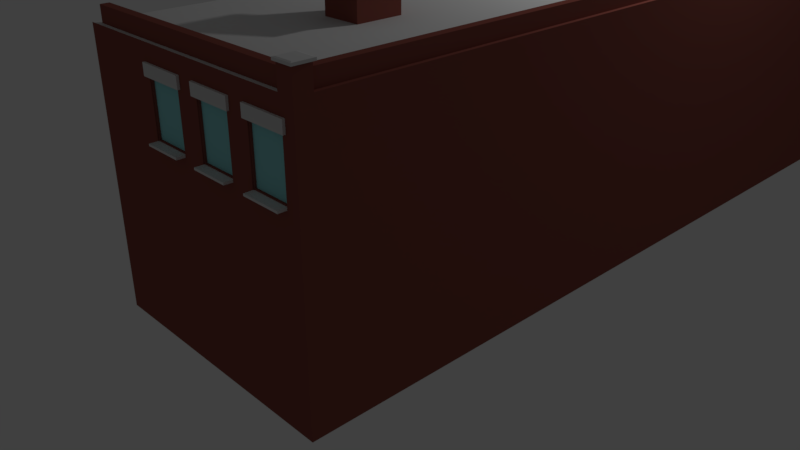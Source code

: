 # Source: tower_block_COMBINED.blend  (saved by Blender 2.79.0; exported with 4.5.12 LTS)
import bpy
from mathutils import Matrix  # noqa: F401  (used for matrix-valued properties, if any)

bpy.ops.wm.read_factory_settings(use_empty=True)
scene = bpy.context.scene
scene.name = 'Scene'

# ---- collections
col_collection_1 = bpy.data.collections.new('Collection 1'); scene.collection.children.link(col_collection_1)
col_collection_10 = bpy.data.collections.new('Collection 10'); scene.collection.children.link(col_collection_10)

# ---- materials (node trees are filled in below, after node groups)
mat_tower_brick = bpy.data.materials.new('tower_brick')
mat_tower_brick.alpha_threshold = 0.0
mat_tower_brick.use_transparent_shadow = False
mat_tower_brick.diffuse_color = (0.2738, 0.08193, 0.06428, 1.0)
mat_tower_brick.roughness = 0.5
mat_tower_brick.line_color = (0.0, 0.0, 0.0, 1.0)
mat_tower_roof = bpy.data.materials.new('tower_roof')
mat_tower_roof.alpha_threshold = 0.0
mat_tower_roof.use_transparent_shadow = False
mat_tower_roof.diffuse_color = (0.7357, 0.7357, 0.7357, 1.0)
mat_tower_roof.roughness = 0.5
mat_tower_glass = bpy.data.materials.new('tower_glass')
mat_tower_glass.alpha_threshold = 0.0
mat_tower_glass.use_transparent_shadow = False
mat_tower_glass.diffuse_color = (0.3232, 0.7771, 0.8, 1.0)
mat_tower_glass.roughness = 0.5
mat_tower_vent = bpy.data.materials.new('tower_vent')
mat_tower_vent.alpha_threshold = 0.0
mat_tower_vent.use_transparent_shadow = False
mat_tower_vent.diffuse_color = (0.1734, 0.1734, 0.1734, 1.0)
mat_tower_vent.roughness = 0.5

# ---- material node trees

# ---- world
world_world = bpy.data.worlds.new('World'); scene.world = world_world
world_world.color = (0.05088, 0.05088, 0.05088)
world_world.use_sun_shadow = False
world_world.sun_shadow_jitter_overblur = 0.0
world_world.cycles.sampling_method = 'MANUAL'

# ---- cameras
cam_camera = bpy.data.cameras.new('Camera')
cam_camera.clip_end = 100.0
cam_camera.lens = 35.0
cam_camera.sensor_width = 32.0
cam_camera.sensor_height = 18.0
cam_camera.ortho_scale = 7.314
cam_camera.dof.focus_distance = 0.0
cam_camera.dof.aperture_fstop = 128.0

# ---- lights
light_lamp = bpy.data.lights.new('Lamp', 'POINT')
light_lamp.transmission_factor = 0.0
light_lamp.cutoff_distance = 30.0
light_lamp.energy = 100.0
light_lamp.shadow_buffer_clip_start = 1.001
light_lamp.shadow_soft_size = 0.1
light_lamp.shadow_maximum_resolution = 0.006
light_lamp.use_absolute_resolution = True

# ---- meshes
me_cube_014 = bpy.data.meshes.new('Cube.014')
me_cube_014.from_pydata([(0.1646, 0.1124, 0.1124), (0.1646, 0.1124, -0.1124), (0.1646, -0.1124, 0.1124), (0.1646, -0.1124, -0.1124), (-0.06026, 0.1124, 0.1124), (-0.06026, 0.1124, -0.1124), (-0.06026, -0.1124, 0.1124), (-0.06026, -0.1124, -0.1124), (-0.07541, -0.1124, 0.1124), (-0.3003, 0.1124, 0.1124), (-0.3003, 0.1124, -0.1124), (-0.3003, -0.1124, 0.1124), (-0.3003, -0.1124, -0.1124), (-0.3154, 0.1124, 0.1124), (-0.3154, 0.1124, -0.1124), (-0.3154, -0.1124, 0.1124), (-0.3154, -0.1124, -0.1124), (-0.5403, -0.1124, 0.1124), (0.351, 0.1124, 0.05327), (0.4046, 0.1124, -0.1124), (0.351, -0.1124, 0.05327), (0.4046, -0.1124, -0.1124), (0.1797, 0.1124, 0.1124), (0.1797, 0.1124, -0.1124), (0.1797, -0.1124, 0.1124), (0.1797, -0.1124, -0.1124), (-0.07541, -0.1124, -0.1124), (-0.07541, 0.1124, 0.1124), (-0.07541, 0.1124, -0.1124), (0.4046, 0.1124, -0.1419), (0.4046, -0.1124, -0.1419), (0.1797, -0.1124, -0.1419), (0.1797, 0.1124, -0.1419), (0.16, -0.1322, -0.173), (0.16, 0.1322, -0.173), (0.4244, 0.1322, -0.173), (0.4244, -0.1322, -0.173), (0.16, -0.1322, -0.1394), (0.16, 0.1322, -0.1394), (0.4244, 0.1322, -0.1394), (0.4244, -0.1322, -0.1394), (0.1646, -0.1219, 0.1219), (0.1646, 0.1219, 0.1219), (0.1646, 0.1219, -0.1219), (0.1646, -0.1219, -0.1219), (-0.06026, -0.1219, -0.1219), (-0.06026, -0.1219, 0.1219), (-0.06026, 0.1219, 0.1219), (-0.06026, 0.1219, -0.1219), (-0.3003, -0.1219, -0.1219), (-0.3003, -0.1219, 0.1219), (-0.3003, 0.1219, 0.1219), (-0.3003, 0.1219, -0.1219), (0.1797, -0.1219, 0.1219), (0.1797, 0.1219, 0.1219), (0.1797, 0.1219, -0.1219), (0.1797, -0.1219, -0.1219), (-0.07541, -0.1219, -0.1219), (-0.07541, -0.1219, 0.1219), (-0.07541, 0.1219, 0.1219), (-0.07541, 0.1219, -0.1219), (-0.3154, -0.1219, -0.1219), (-0.3154, -0.1219, 0.1219), (-0.3154, 0.1219, 0.1219), (-0.3154, 0.1219, -0.1219), (-0.5554, 0.1124, 0.1124), (-0.5554, 0.1124, -0.1124), (-0.5554, -0.1124, 0.1124), (-0.5554, -0.1124, -0.1124), (-0.7803, 0.1124, 0.1124), (-0.7803, 0.1124, -0.1124), (-0.7803, -0.1124, 0.1124), (-0.7803, -0.1124, -0.1124), (-0.7954, -0.1124, 0.1124), (-0.7954, -0.1124, -0.1124), (-1.02, 0.1124, 0.1124), (-1.02, 0.1124, -0.1124), (-1.02, -0.1124, 0.1124), (-1.02, -0.1124, -0.1124), (-1.035, 0.1124, 0.1124), (-1.035, -0.1124, -0.1124), (-1.26, 0.1124, 0.1124), (-1.26, 0.1124, -0.1124), (-1.26, -0.1124, 0.1124), (-1.26, -0.1124, -0.1124), (-0.5403, 0.1124, 0.1124), (-0.5403, 0.1124, -0.1124), (-0.5403, -0.1124, -0.1124), (-0.7954, 0.1124, 0.1124), (-0.7954, 0.1124, -0.1124), (-1.035, -0.1124, 0.1124), (-1.035, 0.1124, -0.1124), (-0.5554, -0.1219, 0.1219), (-0.5554, 0.1219, 0.1219), (-0.5554, 0.1219, -0.1219), (-0.5554, -0.1219, -0.1219), (-0.7803, -0.1219, -0.1219), (-0.7803, -0.1219, 0.1219), (-0.7803, 0.1219, 0.1219), (-0.7803, 0.1219, -0.1219), (-1.02, -0.1219, -0.1219), (-1.02, -0.1219, 0.1219), (-1.02, 0.1219, 0.1219), (-1.02, 0.1219, -0.1219), (-0.5403, -0.1219, 0.1219), (-0.5403, 0.1219, 0.1219), (-0.5403, 0.1219, -0.1219), (-0.5403, -0.1219, -0.1219), (-0.7954, -0.1219, -0.1219), (-0.7954, -0.1219, 0.1219), (-0.7954, 0.1219, 0.1219), (-0.7954, 0.1219, -0.1219), (-1.035, -0.1219, -0.1219), (-1.035, -0.1219, 0.1219), (-1.035, 0.1219, 0.1219), (-1.035, 0.1219, -0.1219), (0.6845, 3.126, -0.173), (0.6845, -4.674, -0.173), (0.6845, -4.674, -2.473), (0.6845, 3.126, -2.473), (-1.615, 3.126, -0.173), (-1.615, -4.674, -0.173), (-1.615, -4.674, -2.473), (-1.615, 3.126, -2.473), (0.6845, 3.126, -0.403), (0.6845, -4.674, -0.403), (-1.615, 3.126, -0.403), (-1.615, -4.674, -0.403), (0.6845, 3.126, -0.8506), (0.6845, -4.674, -0.8506), (-1.615, 3.126, -0.8506), (-1.615, -4.674, -0.8506), (-0.8772, 3.126, -0.173), (-0.8772, -4.674, -0.173), (-0.8772, -4.674, -2.473), (-0.8772, 3.126, -2.473), (-0.8772, 3.126, -0.403), (-0.8772, -4.674, -0.403), (-0.8772, 3.126, -0.8506), (-0.8772, -4.674, -0.8506), (-0.5282, -4.674, -0.403), (-0.5282, -4.674, -0.8506), (-0.5282, 3.126, -0.173), (-0.5282, -4.674, -0.173), (-0.5282, -4.674, -2.473), (-0.5282, 3.126, -2.473), (-0.5282, 3.126, -0.403), (-0.5282, 3.126, -0.8506), (-0.3111, -4.674, -0.403), (-0.3111, -4.674, -0.8506), (-0.3111, 3.126, -0.173), (-0.3111, -4.674, -0.173), (-0.3111, -4.674, -2.473), (-0.3111, 3.126, -2.473), (-0.3111, 3.126, -0.403), (-0.3111, 3.126, -0.8506), (0.02088, -4.674, -0.403), (0.02088, -4.674, -0.8506), (0.02088, 3.126, -0.173), (0.02088, -4.674, -0.173), (0.02088, -4.674, -2.473), (0.02088, 3.126, -2.473), (0.02088, 3.126, -0.403), (0.02088, 3.126, -0.8506), (0.2296, -4.674, -0.403), (0.2296, -4.674, -0.8506), (0.2296, 3.126, -0.173), (0.2296, -4.674, -0.173), (0.2296, -4.674, -2.473), (0.2296, 3.126, -2.473), (0.2296, 3.126, -0.403), (0.2296, 3.126, -0.8506), (0.5673, -4.674, -0.403), (0.5673, -4.674, -0.8506), (0.5673, 3.126, -0.173), (0.5673, -4.674, -0.173), (0.5673, -4.674, -2.473), (0.5673, 3.126, -2.473), (0.5673, 3.126, -0.403), (0.5673, 3.126, -0.8506), (-0.8685, -4.649, -0.4116), (-0.8685, -4.649, -0.842), (-0.5368, -4.649, -0.4116), (-0.5368, -4.649, -0.842), (-0.3024, -4.649, -0.4116), (-0.3024, -4.649, -0.842), (0.01225, -4.649, -0.4116), (0.01225, -4.649, -0.842), (0.2382, -4.649, -0.4116), (0.2382, -4.649, -0.842), (0.5587, -4.649, -0.4116), (0.5587, -4.649, -0.842), (0.6845, 3.126, -0.8676), (0.6845, -4.674, -0.8676), (-1.615, 3.126, -0.8676), (-1.615, -4.674, -0.8676), (-0.8772, 3.126, -0.8676), (-0.8772, -4.674, -0.8676), (-0.5282, -4.674, -0.8676), (-0.5282, 3.126, -0.8676), (-0.3111, -4.674, -0.8676), (-0.3111, 3.126, -0.8676), (0.02088, -4.674, -0.8676), (0.02088, 3.126, -0.8676), (0.2296, -4.674, -0.8676), (0.2296, 3.126, -0.8676), (0.5673, -4.674, -0.8676), (0.5673, 3.126, -0.8676), (-0.8772, -4.743, -0.8506), (-0.5282, -4.743, -0.8506), (-0.3111, -4.743, -0.8506), (0.02088, -4.743, -0.8506), (0.2296, -4.743, -0.8506), (0.5673, -4.743, -0.8506), (-0.8772, -4.743, -0.8676), (-0.5282, -4.743, -0.8676), (-0.3111, -4.743, -0.8676), (0.02088, -4.743, -0.8676), (0.2296, -4.743, -0.8676), (0.5673, -4.743, -0.8676), (0.6845, 3.126, -0.3086), (0.6845, -4.674, -0.3086), (-1.615, 3.126, -0.3086), (-1.615, -4.674, -0.3086), (-0.8772, -4.674, -0.3086), (-0.8772, 3.126, -0.3086), (-0.5282, -4.674, -0.3086), (-0.5282, 3.126, -0.3086), (-0.3111, -4.674, -0.3086), (-0.3111, 3.126, -0.3086), (0.02088, -4.674, -0.3086), (0.02088, 3.126, -0.3086), (0.2296, -4.674, -0.3086), (0.2296, 3.126, -0.3086), (0.5673, -4.674, -0.3086), (0.5673, 3.126, -0.3086), (-0.9138, 3.126, -0.173), (-0.9138, -4.674, -0.173), (-0.9138, -4.674, -2.473), (-0.9138, 3.126, -2.473), (-0.9138, 3.126, -0.403), (-0.9138, 3.126, -0.8506), (-0.9138, -4.674, -0.403), (-0.9138, -4.674, -0.8506), (-0.9138, 3.126, -0.8676), (-0.9138, -4.674, -0.8676), (-0.9138, 3.126, -0.3086), (-0.9138, -4.674, -0.3086), (-0.4968, 3.126, -0.173), (-0.4968, -4.674, -0.173), (-0.4968, -4.674, -2.473), (-0.4968, 3.126, -2.473), (-0.4968, 3.126, -0.403), (-0.4968, 3.126, -0.8506), (-0.4968, -4.674, -0.403), (-0.4968, -4.674, -0.8506), (-0.4968, 3.126, -0.8676), (-0.4968, -4.674, -0.8676), (-0.4968, 3.126, -0.3086), (-0.4968, -4.674, -0.3086), (-0.3419, -4.674, -0.403), (-0.3419, -4.674, -0.8506), (-0.3419, -4.674, -0.8676), (-0.3419, -4.674, -0.3086), (-0.3419, 3.126, -0.173), (-0.3419, -4.674, -0.173), (-0.3419, -4.674, -2.473), (-0.3419, 3.126, -2.473), (-0.3419, 3.126, -0.403), (-0.3419, 3.126, -0.8506), (-0.3419, 3.126, -0.8676), (-0.3419, 3.126, -0.3086), (0.04938, 3.126, -0.173), (0.04938, -4.674, -0.173), (0.04938, -4.674, -2.473), (0.04938, 3.126, -2.473), (0.04938, 3.126, -0.403), (0.04938, 3.126, -0.8506), (0.04938, -4.674, -0.403), (0.04938, -4.674, -0.8506), (0.04938, 3.126, -0.8676), (0.04938, -4.674, -0.8676), (0.04938, 3.126, -0.3086), (0.04938, -4.674, -0.3086), (0.2029, -4.674, -0.403), (0.2029, -4.674, -0.8506), (0.2029, -4.674, -0.8676), (0.2029, -4.674, -0.3086), (0.2029, 3.126, -0.173), (0.2029, -4.674, -0.173), (0.2029, -4.674, -2.473), (0.2029, 3.126, -2.473), (0.2029, 3.126, -0.403), (0.2029, 3.126, -0.8506), (0.2029, 3.126, -0.8676), (0.2029, 3.126, -0.3086), (0.5974, -4.674, -0.403), (0.5974, -4.674, -0.8506), (0.5974, 3.126, -0.173), (0.5974, -4.674, -0.173), (0.5974, -4.674, -2.473), (0.5974, 3.126, -2.473), (0.5974, 3.126, -0.403), (0.5974, 3.126, -0.8506), (0.5974, -4.674, -0.8676), (0.5974, 3.126, -0.8676), (0.5974, -4.674, -0.3086), (0.5974, 3.126, -0.3086), (-0.9138, -4.694, -0.403), (-0.8772, -4.694, -0.403), (-0.8772, -4.694, -0.3086), (-0.5282, -4.694, -0.403), (-0.5282, -4.694, -0.3086), (-0.3419, -4.694, -0.403), (-0.3111, -4.694, -0.403), (-0.3111, -4.694, -0.3086), (0.02088, -4.694, -0.403), (0.02088, -4.694, -0.3086), (0.2029, -4.694, -0.403), (0.2296, -4.694, -0.403), (0.2296, -4.694, -0.3086), (0.5673, -4.694, -0.403), (0.5673, -4.694, -0.3086), (0.2029, -4.694, -0.3086), (-0.3419, -4.694, -0.3086), (-0.9138, -4.694, -0.3086), (-0.4968, -4.694, -0.403), (-0.4968, -4.694, -0.3086), (0.04938, -4.694, -0.403), (0.04938, -4.694, -0.3086), (0.5974, -4.694, -0.403), (0.5974, -4.694, -0.3086), (-0.8772, -4.636, -0.403), (-0.8772, -4.636, -0.8506), (-0.5282, -4.636, -0.403), (-0.5282, -4.636, -0.8506), (-0.3111, -4.636, -0.403), (-0.3111, -4.636, -0.8506), (0.02088, -4.636, -0.403), (0.02088, -4.636, -0.8506), (0.2296, -4.636, -0.403), (0.2296, -4.636, -0.8506), (0.5673, -4.636, -0.403), (0.5673, -4.636, -0.8506), (-0.8772, -4.665, -0.403), (-0.8772, -4.665, -0.8506), (-0.5282, -4.665, -0.403), (-0.5282, -4.665, -0.8506), (-0.3111, -4.665, -0.403), (-0.3111, -4.665, -0.8506), (0.02088, -4.665, -0.403), (0.02088, -4.665, -0.8506), (0.2296, -4.665, -0.403), (0.2296, -4.665, -0.8506), (0.5673, -4.665, -0.403), (0.5673, -4.665, -0.8506), (-0.8685, -4.665, -0.4116), (-0.8685, -4.665, -0.842), (-0.5368, -4.665, -0.4116), (-0.5368, -4.665, -0.842), (-0.3024, -4.665, -0.4116), (-0.3024, -4.665, -0.842), (0.01225, -4.665, -0.4116), (0.01225, -4.665, -0.842), (0.2382, -4.665, -0.4116), (0.2382, -4.665, -0.842), (0.5587, -4.665, -0.4116), (0.5587, -4.665, -0.842), (0.545, -4.568, -0.0419), (0.545, -4.568, -0.173), (0.545, -4.64, -0.0419), (0.545, -4.64, -0.173), (-1.532, -4.568, -0.0419), (-1.532, -4.568, -0.173), (-1.532, -4.64, -0.0419), (-1.532, -4.64, -0.173), (0.545, 3.076, -0.0419), (0.545, 3.076, -0.173), (0.545, 3.004, -0.0419), (0.545, 3.004, -0.173), (-1.532, 3.076, -0.0419), (-1.532, 3.076, -0.173), (-1.532, 3.004, -0.0419), (-1.532, 3.004, -0.173), (0.6845, 3.11, 0.001213), (0.6845, 3.11, -0.173), (0.6845, 2.97, 0.001213), (0.6845, 2.97, -0.173), (0.545, 3.11, 0.001213), (0.545, 3.11, -0.173), (0.545, 2.97, 0.001213), (0.545, 2.97, -0.173), (0.6845, 2.97, 0.02311), (0.6845, 3.11, 0.02311), (0.545, 2.97, 0.02311), (0.545, 3.11, 0.02311), (0.7003, 2.955, -0.0005937), (0.7003, 3.126, -0.0005937), (0.5292, 2.955, -0.0005937), (0.5292, 3.126, -0.0005937), (0.7003, 2.955, 0.01903), (0.7003, 3.126, 0.01903), (0.5292, 2.955, 0.01903), (0.5292, 3.126, 0.01903), (0.5787, 2.97, -0.0419), (0.5787, 2.97, -0.173), (0.6508, 2.97, -0.0419), (0.6508, 2.97, -0.173), (0.5787, -4.535, -0.0419), (0.5787, -4.535, -0.173), (0.6508, -4.535, -0.0419), (0.6508, -4.535, -0.173), (0.6845, -4.535, 0.001213), (0.6845, -4.535, -0.173), (0.6845, -4.674, 0.001213), (0.6845, -4.674, -0.173), (0.545, -4.535, 0.001213), (0.545, -4.535, -0.173), (0.545, -4.674, 0.001213), (0.545, -4.674, -0.173), (0.6845, -4.674, 0.02311), (0.6845, -4.535, 0.02311), (0.545, -4.674, 0.02311), (0.545, -4.535, 0.02311), (0.7003, -4.69, -0.0005937), (0.7003, -4.519, -0.0005937), (0.5292, -4.69, -0.0005937), (0.5292, -4.519, -0.0005937), (0.7003, -4.69, 0.01903), (0.7003, -4.519, 0.01903), (0.5292, -4.69, 0.01903), (0.5292, -4.519, 0.01903), (-0.2914, -2.973, 0.1093), (-0.2914, -2.973, -0.1784), (-0.2914, -3.388, 0.1093), (-0.2914, -3.388, -0.1784), (-0.6404, -2.973, 0.2513), (-0.6404, -2.973, -0.1784), (-0.6404, -3.388, 0.2513), (-0.6404, -3.388, -0.1784), (-0.2909, -3.388, 0.1105), (-0.2909, -2.973, 0.1105), (-0.6399, -3.388, 0.2525), (-0.6399, -2.973, 0.2525), (-0.24, -3.45, 0.08549), (-0.24, -2.911, 0.08549), (-0.6938, -3.45, 0.2701), (-0.6938, -2.911, 0.2701), (-0.2375, -3.45, 0.0917), (-0.2375, -2.911, 0.0917), (-0.6913, -3.45, 0.2763), (-0.6913, -2.911, 0.2763), (-0.6404, -3.244, -0.173), (-0.6404, -3.116, -0.173), (-0.6404, -3.244, 0.1004), (-0.6404, -3.116, 0.1004), (-0.648, -3.244, 0.1004), (-0.648, -3.244, -0.173), (-0.648, -3.116, -0.173), (-0.648, -3.116, 0.1004)], [], [(6, 46, 45, 7), (2, 6, 7, 3), (15, 62, 63, 13), (4, 0, 1, 5), (2, 0, 4, 6), (7, 5, 1, 3), (27, 8, 26, 28), (8, 11, 12, 26), (25, 56, 55, 23), (9, 27, 28, 10), (8, 27, 9, 11), (12, 10, 28, 26), (13, 15, 16, 14), (15, 17, 87, 16), (17, 85, 86, 87), (85, 13, 14, 86), (15, 13, 85, 17), (87, 86, 14, 16), (18, 20, 21, 19), (20, 24, 25, 21), (24, 22, 23, 25), (22, 18, 19, 23), (20, 18, 22, 24), (25, 31, 30, 21), (12, 49, 52, 10), (8, 58, 59, 27), (16, 61, 62, 15), (23, 55, 54, 22), (9, 51, 50, 11), (26, 57, 58, 8), (22, 54, 53, 24), (11, 50, 49, 12), (3, 44, 41, 2), (23, 32, 31, 25), (21, 30, 29, 19), (19, 29, 32, 23), (31, 37, 40, 30), (32, 38, 37, 31), (30, 40, 39, 29), (36, 35, 39, 40), (34, 33, 37, 38), (33, 36, 40, 37), (35, 34, 38, 39), (29, 39, 38, 32), (43, 55, 56, 44), (45, 57, 60, 48), (51, 63, 62, 50), (41, 53, 54, 42), (44, 56, 53, 41), (42, 54, 55, 43), (46, 58, 57, 45), (48, 60, 59, 47), (47, 59, 58, 46), (49, 61, 64, 52), (50, 62, 61, 49), (52, 64, 63, 51), (28, 60, 57, 26), (10, 52, 51, 9), (24, 53, 56, 25), (14, 64, 61, 16), (4, 47, 46, 6), (27, 59, 60, 28), (2, 41, 42, 0), (13, 63, 64, 14), (7, 45, 48, 5), (0, 42, 43, 1), (5, 48, 47, 4), (1, 43, 44, 3), (71, 97, 96, 72), (67, 71, 72, 68), (90, 113, 114, 79), (69, 65, 66, 70), (67, 65, 69, 71), (72, 70, 66, 68), (88, 73, 74, 89), (73, 77, 78, 74), (87, 107, 106, 86), (75, 88, 89, 76), (73, 88, 75, 77), (78, 76, 89, 74), (79, 90, 80, 91), (90, 83, 84, 80), (83, 81, 82, 84), (81, 79, 91, 82), (90, 79, 81, 83), (84, 82, 91, 80), (78, 100, 103, 76), (73, 109, 110, 88), (80, 112, 113, 90), (86, 106, 105, 85), (75, 102, 101, 77), (74, 108, 109, 73), (85, 105, 104, 17), (77, 101, 100, 78), (68, 95, 92, 67), (94, 106, 107, 95), (96, 108, 111, 99), (102, 114, 113, 101), (92, 104, 105, 93), (95, 107, 104, 92), (93, 105, 106, 94), (97, 109, 108, 96), (99, 111, 110, 98), (98, 110, 109, 97), (100, 112, 115, 103), (101, 113, 112, 100), (103, 115, 114, 102), (89, 111, 108, 74), (76, 103, 102, 75), (17, 104, 107, 87), (91, 115, 112, 80), (69, 98, 97, 71), (88, 110, 111, 89), (67, 92, 93, 65), (79, 114, 115, 91), (72, 96, 99, 70), (65, 93, 94, 66), (70, 99, 98, 69), (66, 94, 95, 68), (192, 193, 118, 119), (194, 123, 122, 195), (236, 120, 121, 237), (245, 195, 122, 238), (238, 122, 123, 239), (305, 192, 119, 301), (307, 220, 124, 302), (247, 223, 127, 242), (222, 126, 127, 223), (220, 221, 125, 124), (302, 124, 128, 303), (242, 127, 131, 243), (126, 130, 131, 127), (124, 125, 129, 128), (141, 140, 334, 335), (240, 136, 138, 241), (284, 164, 319, 318), (246, 225, 136, 240), (244, 196, 135, 239), (144, 134, 135, 145), (198, 197, 134, 144), (142, 132, 133, 143), (248, 142, 143, 249), (257, 198, 144, 250), (250, 144, 145, 251), (156, 278, 328, 316), (254, 140, 141, 255), (136, 146, 147, 138), (225, 227, 146, 136), (196, 199, 145, 135), (164, 165, 341, 340), (232, 287, 323, 320), (160, 152, 153, 161), (202, 200, 152, 160), (158, 150, 151, 159), (268, 154, 155, 269), (271, 229, 154, 268), (270, 201, 153, 267), (272, 158, 159, 273), (281, 202, 160, 274), (274, 160, 161, 275), (263, 260, 313, 324), (278, 156, 157, 279), (154, 162, 163, 155), (229, 231, 162, 154), (201, 203, 161, 153), (156, 148, 336, 338), (296, 306, 331, 330), (176, 168, 169, 177), (206, 204, 168, 176), (174, 166, 167, 175), (292, 170, 171, 293), (295, 233, 170, 292), (294, 205, 169, 291), (298, 174, 175, 299), (304, 206, 176, 300), (300, 176, 177, 301), (278, 283, 329, 328), (296, 172, 173, 297), (170, 178, 179, 171), (233, 235, 178, 170), (205, 207, 177, 169), (182, 180, 181, 183), (186, 184, 185, 187), (190, 188, 189, 191), (137, 139, 333, 332), (149, 157, 339, 337), (172, 164, 340, 342), (157, 156, 338, 339), (140, 137, 332, 334), (148, 149, 337, 336), (165, 173, 343, 341), (139, 141, 335, 333), (173, 172, 342, 343), (171, 179, 207, 205), (297, 173, 206, 304), (293, 171, 205, 294), (206, 173, 213, 219), (155, 163, 203, 201), (279, 157, 202, 281), (269, 155, 201, 270), (157, 149, 210, 211), (138, 147, 199, 196), (255, 141, 198, 257), (202, 157, 211, 217), (241, 138, 196, 244), (303, 128, 192, 305), (243, 131, 195, 245), (130, 194, 195, 131), (128, 129, 193, 192), (213, 212, 218, 219), (211, 210, 216, 217), (209, 208, 214, 215), (149, 200, 216, 210), (139, 197, 214, 208), (165, 204, 218, 212), (173, 165, 212, 213), (204, 206, 219, 218), (197, 198, 215, 214), (141, 139, 208, 209), (200, 202, 217, 216), (198, 141, 209, 215), (166, 174, 235, 233), (299, 175, 234, 306), (288, 166, 233, 295), (175, 167, 232, 234), (150, 158, 231, 229), (273, 159, 230, 283), (264, 150, 229, 271), (159, 151, 228, 230), (132, 142, 227, 225), (249, 143, 226, 259), (236, 132, 225, 246), (143, 133, 224, 226), (116, 117, 221, 220), (120, 222, 223, 121), (237, 121, 223, 247), (298, 116, 220, 307), (133, 237, 247, 224), (120, 236, 246, 222), (139, 243, 245, 197), (130, 241, 244, 194), (194, 244, 239, 123), (222, 246, 240, 126), (126, 240, 241, 130), (137, 242, 243, 139), (148, 156, 316, 314), (134, 238, 239, 135), (197, 245, 238, 134), (132, 236, 237, 133), (265, 249, 259, 263), (142, 248, 258, 227), (261, 255, 257, 262), (147, 253, 256, 199), (199, 256, 251, 145), (227, 258, 252, 146), (146, 252, 253, 147), (260, 254, 255, 261), (263, 259, 254, 260), (266, 250, 251, 267), (262, 257, 250, 266), (264, 248, 249, 265), (150, 264, 265, 151), (200, 262, 266, 152), (152, 266, 267, 153), (226, 224, 310, 312), (148, 260, 261, 149), (149, 261, 262, 200), (151, 265, 263, 228), (248, 264, 271, 258), (253, 269, 270, 256), (256, 270, 267, 251), (258, 271, 268, 252), (252, 268, 269, 253), (289, 273, 283, 287), (158, 272, 282, 231), (285, 279, 281, 286), (163, 277, 280, 203), (203, 280, 275, 161), (231, 282, 276, 162), (162, 276, 277, 163), (284, 278, 279, 285), (287, 283, 278, 284), (290, 274, 275, 291), (286, 281, 274, 290), (288, 272, 273, 289), (166, 288, 289, 167), (204, 286, 290, 168), (168, 290, 291, 169), (234, 232, 320, 322), (164, 284, 285, 165), (165, 285, 286, 204), (167, 289, 287, 232), (272, 288, 295, 282), (277, 293, 294, 280), (280, 294, 291, 275), (282, 295, 292, 276), (276, 292, 293, 277), (174, 298, 307, 235), (117, 299, 306, 221), (179, 303, 305, 207), (129, 297, 304, 193), (125, 296, 297, 129), (221, 306, 296, 125), (118, 300, 301, 119), (193, 304, 300, 118), (116, 298, 299, 117), (178, 302, 303, 179), (235, 307, 302, 178), (207, 305, 301, 177), (312, 310, 309, 311), (327, 312, 311, 326), (317, 315, 314, 316), (329, 317, 316, 328), (322, 320, 319, 321), (331, 322, 321, 330), (310, 325, 308, 309), (315, 324, 313, 314), (320, 323, 318, 319), (306, 234, 322, 331), (242, 137, 309, 308), (247, 242, 308, 325), (164, 172, 321, 319), (259, 226, 312, 327), (224, 247, 325, 310), (230, 228, 315, 317), (254, 259, 327, 326), (287, 284, 318, 323), (140, 254, 326, 311), (137, 140, 311, 309), (228, 263, 324, 315), (172, 296, 330, 321), (283, 230, 317, 329), (260, 148, 314, 313), (339, 338, 350, 351), (187, 185, 361, 363), (337, 339, 351, 349), (184, 186, 362, 360), (338, 336, 348, 350), (185, 184, 360, 361), (190, 191, 367, 366), (336, 337, 349, 348), (343, 342, 354, 355), (182, 183, 359, 358), (191, 189, 365, 367), (335, 334, 346, 347), (357, 356, 344, 345), (356, 358, 346, 344), (359, 357, 345, 347), (358, 359, 347, 346), (361, 360, 348, 349), (360, 362, 350, 348), (363, 361, 349, 351), (362, 363, 351, 350), (365, 364, 352, 353), (364, 366, 354, 352), (367, 365, 353, 355), (366, 367, 355, 354), (332, 333, 345, 344), (186, 187, 363, 362), (181, 180, 356, 357), (340, 341, 353, 352), (334, 332, 344, 346), (189, 188, 364, 365), (180, 182, 358, 356), (342, 340, 352, 354), (333, 335, 347, 345), (188, 190, 366, 364), (183, 181, 357, 359), (341, 343, 355, 353), (368, 370, 371, 369), (370, 374, 375, 371), (374, 372, 373, 375), (372, 368, 369, 373), (370, 368, 372, 374), (375, 373, 369, 371), (376, 378, 379, 377), (378, 382, 383, 379), (382, 380, 381, 383), (380, 376, 377, 381), (378, 376, 380, 382), (383, 381, 377, 379), (384, 386, 387, 385), (386, 390, 391, 387), (390, 388, 389, 391), (388, 384, 385, 389), (394, 402, 400, 392), (391, 389, 385, 387), (392, 393, 395, 394), (386, 396, 398, 390), (393, 401, 403, 395), (388, 399, 397, 384), (399, 403, 401, 397), (396, 400, 402, 398), (397, 401, 400, 396), (398, 402, 403, 399), (384, 397, 396, 386), (390, 398, 399, 388), (395, 403, 402, 394), (392, 400, 401, 393), (404, 406, 407, 405), (406, 410, 411, 407), (410, 408, 409, 411), (408, 404, 405, 409), (406, 404, 408, 410), (411, 409, 405, 407), (412, 414, 415, 413), (414, 418, 419, 415), (418, 416, 417, 419), (416, 412, 413, 417), (422, 430, 428, 420), (419, 417, 413, 415), (420, 421, 423, 422), (414, 424, 426, 418), (421, 429, 431, 423), (416, 427, 425, 412), (427, 431, 429, 425), (424, 428, 430, 426), (425, 429, 428, 424), (426, 430, 431, 427), (412, 425, 424, 414), (418, 426, 427, 416), (423, 431, 430, 422), (420, 428, 429, 421), (432, 434, 435, 433), (434, 438, 439, 435), (438, 436, 437, 439), (436, 432, 433, 437), (432, 445, 444, 434), (439, 437, 433, 435), (440, 441, 443, 442), (442, 450, 448, 440), (434, 444, 446, 438), (441, 449, 451, 443), (444, 448, 450, 446), (445, 449, 448, 444), (446, 450, 451, 447), (447, 451, 449, 445), (438, 446, 447, 436), (443, 451, 450, 442), (440, 448, 449, 441), (436, 447, 445, 432), (452, 453, 455, 454), (457, 456, 459, 458), (455, 459, 456, 454), (452, 457, 458, 453), (453, 458, 459, 455), (454, 456, 457, 452)])
me_cube_014.polygons.foreach_set('material_index', [3, 3, 3, 3, 3, 3, 3, 3, 3, 3, 3, 3, 3, 3, 3, 3, 3, 3, 3, 3, 3, 3, 3, 3, 3, 3, 3, 3, 3, 3, 3, 3, 3, 3, 3, 3, 3, 3, 3, 3, 3, 3, 3, 3, 3, 3, 3, 3, 3, 3, 3, 3, 3, 3, 3, 3, 3, 3, 3, 3, 3, 3, 3, 3, 3, 3, 3, 3, 3, 3, 3, 3, 3, 3, 3, 3, 3, 3, 3, 3, 3, 3, 3, 3, 3, 3, 3, 3, 3, 3, 3, 3, 3, 3, 3, 3, 3, 3, 3, 3, 3, 3, 3, 3, 3, 3, 3, 3, 3, 3, 3, 3, 3, 3, 3, 3, 3, 3, 3, 0, 0, 1, 0, 0, 0, 0, 0, 0, 0, 0, 0, 0, 0, 0, 0, 1, 0, 0, 0, 0, 1, 1, 0, 0, 1, 0, 0, 0, 0, 0, 1, 0, 0, 1, 0, 0, 0, 1, 0, 0, 1, 0, 0, 0, 0, 0, 1, 0, 0, 1, 0, 0, 0, 0, 0, 0, 1, 0, 0, 0, 0, 2, 2, 2, 0, 1, 0, 0, 0, 0, 1, 1, 0, 0, 0, 0, 1, 0, 0, 0, 1, 0, 0, 1, 0, 0, 0, 0, 0, 1, 1, 1, 1, 1, 1, 1, 1, 1, 1, 1, 1, 0, 0, 0, 0, 0, 0, 0, 0, 0, 0, 0, 0, 0, 0, 0, 0, 0, 0, 0, 0, 0, 0, 0, 0, 1, 0, 0, 1, 0, 0, 0, 0, 0, 0, 0, 0, 0, 0, 0, 1, 1, 0, 0, 1, 0, 0, 0, 0, 0, 0, 0, 0, 0, 0, 0, 0, 0, 0, 0, 0, 0, 0, 0, 1, 1, 0, 0, 1, 0, 0, 0, 0, 0, 0, 0, 0, 0, 0, 0, 0, 0, 0, 0, 0, 0, 0, 0, 0, 1, 1, 1, 1, 1, 1, 1, 1, 1, 1, 1, 1, 1, 1, 1, 1, 1, 1, 1, 1, 1, 1, 1, 1, 0, 0, 0, 0, 0, 0, 0, 0, 0, 0, 0, 0, 0, 0, 0, 0, 0, 0, 0, 0, 0, 0, 0, 0, 0, 0, 0, 0, 0, 0, 0, 0, 0, 0, 0, 0, 0, 0, 0, 0, 0, 0, 0, 0, 0, 0, 0, 0, 0, 0, 0, 0, 1, 0, 1, 1, 1, 1, 1, 1, 1, 1, 1, 1, 1, 1, 0, 0, 0, 0, 0, 0, 0, 0, 0, 0, 1, 0, 1, 1, 1, 1, 1, 1, 1, 1, 1, 1, 1, 1, 0, 0, 0, 0, 3, 0, 3, 3, 3, 3, 3, 3, 3, 3, 3, 3, 3, 3, 0, 3, 3, 0, 3, 3])
_uv = me_cube_014.uv_layers.new(name='UVMap')
_uv.uv.foreach_set('vector', [0.2386, 0.8458, 0.2376, 0.8467, 0.2376, 0.8226, 0.2386, 0.8235, 0.7821, 0.7723, 0.8052, 0.7723, 0.8052, 0.7945, 0.7821, 0.7945, 0.2386, 0.9182, 0.2376, 0.9192, 0.2376, 0.895, 0.2386, 0.896, 0.8513, 0.7945, 0.8513, 0.7723, 0.8744, 0.7723, 0.8744, 0.7945, 0.8052, 0.8613, 0.8052, 0.8391, 0.8282, 0.8391, 0.8282, 0.8613, 0.7821, 0.8391, 0.7821, 0.8168, 0.8052, 0.8168, 0.8052, 0.8391, 0.759, 0.8168, 0.736, 0.8168, 0.736, 0.7945, 0.759, 0.7945, 0.8513, 0.7945, 0.8513, 0.8168, 0.8282, 0.8168, 0.8282, 0.7945, 0.4144, 0.8692, 0.4135, 0.8683, 0.4385, 0.8683, 0.4375, 0.8692, 0.8744, 0.7945, 0.8744, 0.7723, 0.8974, 0.7723, 0.8974, 0.7945, 0.8052, 0.8391, 0.8052, 0.8613, 0.7821, 0.8613, 0.7821, 0.8391, 0.8744, 0.7945, 0.8744, 0.8168, 0.8513, 0.8168, 0.8513, 0.7945, 0.8052, 0.7945, 0.8052, 0.8168, 0.7821, 0.8168, 0.7821, 0.7945, 0.7129, 0.8168, 0.7129, 0.7945, 0.736, 0.7945, 0.736, 0.8168, 0.736, 0.8391, 0.7129, 0.8391, 0.7129, 0.8168, 0.736, 0.8168, 0.9205, 0.7723, 0.9436, 0.7723, 0.9436, 0.7945, 0.9205, 0.7945, 0.8282, 0.8613, 0.8282, 0.8391, 0.8513, 0.8391, 0.8513, 0.8613, 0.8052, 0.8391, 0.8052, 0.8168, 0.8282, 0.8168, 0.8282, 0.8391, 0.8513, 0.8613, 0.8513, 0.8391, 0.8683, 0.8391, 0.8683, 0.8613, 0.2702, 0.9076, 0.2878, 0.9018, 0.2878, 0.924, 0.2647, 0.924, 0.3005, 0.902, 0.3236, 0.902, 0.3236, 0.9242, 0.3005, 0.9242, 0.4475, 0.8257, 0.4651, 0.8315, 0.4706, 0.8479, 0.4475, 0.8479, 0.8744, 0.8581, 0.8744, 0.8358, 0.8921, 0.8358, 0.8921, 0.8581, 0.2878, 0.924, 0.2878, 0.9269, 0.2647, 0.9269, 0.2647, 0.924, 0.3787, 0.8677, 0.3777, 0.8667, 0.4027, 0.8667, 0.4017, 0.8677, 0.4144, 0.9156, 0.4135, 0.9166, 0.4135, 0.8924, 0.4144, 0.8934, 0.2616, 0.9182, 0.2626, 0.9192, 0.2376, 0.9192, 0.2386, 0.9182, 0.4375, 0.8692, 0.4385, 0.8683, 0.4385, 0.8924, 0.4375, 0.8915, 0.4017, 0.8899, 0.4027, 0.8909, 0.3777, 0.8909, 0.3787, 0.8899, 0.4375, 0.9156, 0.4385, 0.9166, 0.4135, 0.9166, 0.4144, 0.9156, 0.4375, 0.8915, 0.4385, 0.8924, 0.4135, 0.8924, 0.4144, 0.8915, 0.3787, 0.8899, 0.3777, 0.8909, 0.3777, 0.8667, 0.3787, 0.8677, 0.2616, 0.8941, 0.2626, 0.895, 0.2376, 0.895, 0.2386, 0.8941, 0.3236, 0.9242, 0.3236, 0.9272, 0.3005, 0.9272, 0.3005, 0.9242, 0.8683, 0.8391, 0.8713, 0.8391, 0.8713, 0.8613, 0.8683, 0.8613, 0.4706, 0.8479, 0.4706, 0.8509, 0.4475, 0.8509, 0.4475, 0.8479, 0.2396, 0.7742, 0.2376, 0.7723, 0.2647, 0.7723, 0.2627, 0.7742, 0.2396, 0.7965, 0.2376, 0.7985, 0.2376, 0.7723, 0.2396, 0.7742, 0.2627, 0.7742, 0.2647, 0.7723, 0.2647, 0.7985, 0.2627, 0.7965, 0.7537, 0.8783, 0.7537, 0.9044, 0.7503, 0.9044, 0.7503, 0.8783, 0.7929, 0.8786, 0.7929, 0.9048, 0.7895, 0.9048, 0.7895, 0.8786, 0.7307, 0.8783, 0.7307, 0.9044, 0.7272, 0.9044, 0.7272, 0.8783, 0.7964, 0.8786, 0.7964, 0.9048, 0.793, 0.9048, 0.793, 0.8786, 0.2627, 0.7965, 0.2647, 0.7985, 0.2376, 0.7985, 0.2396, 0.7965, 0.8457, 0.8786, 0.8472, 0.8786, 0.8472, 0.9027, 0.8457, 0.9027, 0.8488, 0.9027, 0.8472, 0.9027, 0.8472, 0.8786, 0.8488, 0.8786, 0.8584, 0.9027, 0.8569, 0.9027, 0.8569, 0.8786, 0.8584, 0.8786, 0.8553, 0.8786, 0.8569, 0.8786, 0.8569, 0.9027, 0.8553, 0.9027, 0.8441, 0.9027, 0.8425, 0.9027, 0.8425, 0.8786, 0.8441, 0.8786, 0.2361, 0.7964, 0.2376, 0.7964, 0.2376, 0.8206, 0.2361, 0.8206, 0.8951, 0.8577, 0.8935, 0.8577, 0.8935, 0.8336, 0.8951, 0.8336, 0.2361, 0.8206, 0.2376, 0.8206, 0.2376, 0.8447, 0.2361, 0.8447, 0.86, 0.9027, 0.8584, 0.9027, 0.8584, 0.8786, 0.86, 0.8786, 0.8457, 0.9027, 0.8441, 0.9027, 0.8441, 0.8786, 0.8457, 0.8786, 0.8372, 0.9027, 0.8356, 0.9027, 0.8356, 0.8786, 0.8372, 0.8786, 0.2376, 0.7964, 0.2361, 0.7964, 0.2361, 0.7723, 0.2376, 0.7723, 0.4375, 0.8934, 0.4385, 0.8924, 0.4385, 0.9166, 0.4375, 0.9156, 0.4017, 0.8677, 0.4027, 0.8667, 0.4027, 0.8909, 0.4017, 0.8899, 0.4144, 0.8915, 0.4135, 0.8924, 0.4135, 0.8683, 0.4144, 0.8692, 0.2616, 0.896, 0.2626, 0.895, 0.2626, 0.9192, 0.2616, 0.9182, 0.2616, 0.8458, 0.2626, 0.8467, 0.2376, 0.8467, 0.2386, 0.8458, 0.4144, 0.8934, 0.4135, 0.8924, 0.4385, 0.8924, 0.4375, 0.8934, 0.2386, 0.8941, 0.2376, 0.895, 0.2376, 0.8709, 0.2386, 0.8718, 0.2386, 0.896, 0.2376, 0.895, 0.2626, 0.895, 0.2616, 0.896, 0.2386, 0.8235, 0.2376, 0.8226, 0.2626, 0.8226, 0.2616, 0.8235, 0.2386, 0.8718, 0.2376, 0.8709, 0.2626, 0.8709, 0.2616, 0.8718, 0.2616, 0.8235, 0.2626, 0.8226, 0.2626, 0.8467, 0.2616, 0.8458, 0.2616, 0.8718, 0.2626, 0.8709, 0.2626, 0.895, 0.2616, 0.8941, 0.4395, 0.8915, 0.4385, 0.8924, 0.4385, 0.8683, 0.4395, 0.8692, 0.7129, 0.7945, 0.7129, 0.7723, 0.736, 0.7723, 0.736, 0.7945, 0.3361, 0.9232, 0.3351, 0.9241, 0.3351, 0.9, 0.3361, 0.9009, 0.8974, 0.7945, 0.8974, 0.7723, 0.9205, 0.7723, 0.9205, 0.7945, 0.7129, 0.8613, 0.7129, 0.8391, 0.736, 0.8391, 0.736, 0.8613, 0.8513, 0.8391, 0.8513, 0.8168, 0.8743, 0.8168, 0.8743, 0.8391, 0.8282, 0.8168, 0.8052, 0.8168, 0.8052, 0.7945, 0.8282, 0.7945, 0.736, 0.7945, 0.736, 0.7723, 0.759, 0.7723, 0.759, 0.7945, 0.2616, 0.7994, 0.2626, 0.7985, 0.2626, 0.8226, 0.2616, 0.8217, 0.8282, 0.7945, 0.8282, 0.7723, 0.8513, 0.7723, 0.8513, 0.7945, 0.759, 0.8391, 0.759, 0.8613, 0.736, 0.8613, 0.736, 0.8391, 0.759, 0.8391, 0.759, 0.8168, 0.7821, 0.8168, 0.7821, 0.8391, 0.7821, 0.8168, 0.759, 0.8168, 0.759, 0.7945, 0.7821, 0.7945, 0.759, 0.7945, 0.759, 0.7723, 0.7821, 0.7723, 0.7821, 0.7945, 0.736, 0.8391, 0.736, 0.8168, 0.759, 0.8168, 0.759, 0.8391, 0.8052, 0.7945, 0.8052, 0.7723, 0.8282, 0.7723, 0.8282, 0.7945, 0.759, 0.8613, 0.759, 0.8391, 0.7821, 0.8391, 0.7821, 0.8613, 0.8282, 0.8391, 0.8282, 0.8168, 0.8513, 0.8168, 0.8513, 0.8391, 0.2386, 0.8477, 0.2376, 0.8467, 0.2626, 0.8467, 0.2616, 0.8477, 0.3787, 0.9141, 0.3777, 0.915, 0.3777, 0.8909, 0.3787, 0.8918, 0.3592, 0.9232, 0.3602, 0.9241, 0.3351, 0.9241, 0.3361, 0.9232, 0.2616, 0.8217, 0.2626, 0.8226, 0.2376, 0.8226, 0.2386, 0.8217, 0.2616, 0.8699, 0.2626, 0.8709, 0.2376, 0.8709, 0.2386, 0.8699, 0.4017, 0.9141, 0.4027, 0.915, 0.3777, 0.915, 0.3787, 0.9141, 0.2386, 0.8217, 0.2376, 0.8226, 0.2376, 0.7985, 0.2386, 0.7994, 0.2386, 0.8699, 0.2376, 0.8709, 0.2376, 0.8467, 0.2386, 0.8477, 0.4625, 0.9156, 0.4635, 0.9166, 0.4385, 0.9166, 0.4395, 0.9156, 0.8394, 0.8786, 0.841, 0.8786, 0.841, 0.9027, 0.8394, 0.9027, 0.8387, 0.9027, 0.8372, 0.9027, 0.8372, 0.8786, 0.8387, 0.8786, 0.8519, 0.9027, 0.8503, 0.9027, 0.8503, 0.8786, 0.8519, 0.8786, 0.8534, 0.8786, 0.855, 0.8786, 0.855, 0.9027, 0.8534, 0.9027, 0.7749, 0.9024, 0.7734, 0.9024, 0.7734, 0.8783, 0.7749, 0.8783, 0.9232, 0.8349, 0.9247, 0.8349, 0.9247, 0.859, 0.9232, 0.859, 0.841, 0.8786, 0.8425, 0.8786, 0.8425, 0.9027, 0.841, 0.9027, 0.2376, 0.8688, 0.2361, 0.8688, 0.2361, 0.8447, 0.2376, 0.8447, 0.8534, 0.9027, 0.8519, 0.9027, 0.8519, 0.8786, 0.8534, 0.8786, 0.8503, 0.9027, 0.8488, 0.9027, 0.8488, 0.8786, 0.8503, 0.8786, 0.7765, 0.9024, 0.7749, 0.9024, 0.7749, 0.8783, 0.7765, 0.8783, 0.2376, 0.893, 0.2361, 0.893, 0.2361, 0.8688, 0.2376, 0.8688, 0.4017, 0.8918, 0.4027, 0.8909, 0.4027, 0.915, 0.4017, 0.9141, 0.2616, 0.8477, 0.2626, 0.8467, 0.2626, 0.8709, 0.2616, 0.8699, 0.2386, 0.7994, 0.2376, 0.7985, 0.2626, 0.7985, 0.2616, 0.7994, 0.3592, 0.9009, 0.3602, 0.9, 0.3602, 0.9241, 0.3592, 0.9232, 0.4625, 0.8915, 0.4635, 0.8924, 0.4385, 0.8924, 0.4395, 0.8915, 0.3787, 0.8918, 0.3777, 0.8909, 0.4027, 0.8909, 0.4017, 0.8918, 0.4395, 0.9156, 0.4385, 0.9166, 0.4385, 0.8924, 0.4395, 0.8934, 0.3361, 0.9009, 0.3351, 0.9, 0.3602, 0.9, 0.3592, 0.9009, 0.4395, 0.8692, 0.4385, 0.8683, 0.4635, 0.8683, 0.4625, 0.8692, 0.4395, 0.8934, 0.4385, 0.8924, 0.4635, 0.8924, 0.4625, 0.8934, 0.4625, 0.8692, 0.4635, 0.8683, 0.4635, 0.8924, 0.4625, 0.8915, 0.4625, 0.8934, 0.4635, 0.8924, 0.4635, 0.9166, 0.4625, 0.9156, 0.07125, 0.7723, 0.07125, 0.0, 0.2359, 9.442e-08, 0.2359, 0.7723, 0.4006, 0.7723, 0.2359, 0.7723, 0.2359, 2.833e-07, 0.4006, 4.721e-08, 0.8716, 1.416e-07, 0.9436, 2.125e-07, 0.9436, 0.7723, 0.8716, 0.7723, 0.6365, 0.9305, 0.6365, 1.0, 0.4718, 1.0, 0.4718, 0.9305, 0.6358, 9.442e-08, 0.7077, 1.416e-07, 0.7077, 0.7723, 0.6358, 0.7723, 0.008935, 0.9312, 5.503e-08, 0.9312, 0.0, 0.7723, 0.008935, 0.7723, 0.008935, 0.9866, 8.56e-08, 0.9866, 7.949e-08, 0.9772, 0.008935, 0.9772, 0.6938, 0.9305, 0.6938, 1.0, 0.6841, 1.0, 0.6841, 0.9305, 0.458, 0.7723, 0.4483, 0.7723, 0.4483, 4.721e-08, 0.458, 0.0, 0.01392, 0.7723, 0.01392, 4.721e-08, 0.02359, 4.721e-08, 0.02359, 0.7723, 0.008935, 0.9772, 7.949e-08, 0.9772, 5.503e-08, 0.9329, 0.008935, 0.9329, 0.6841, 0.9305, 0.6841, 1.0, 0.6382, 1.0, 0.6382, 0.9305, 0.4483, 0.7723, 0.4024, 0.7723, 0.4024, 4.721e-08, 0.4483, 4.721e-08, 0.02359, 0.7723, 0.02359, 4.721e-08, 0.06951, 0.0, 0.06951, 0.7723, 0.9368, 0.7945, 0.9368, 0.8389, 0.9328, 0.8389, 0.9328, 0.7945, 0.164, 0.9772, 0.1602, 0.9772, 0.1602, 0.9329, 0.164, 0.9329, 0.4671, 0.8509, 0.4671, 0.8535, 0.465, 0.8535, 0.465, 0.8509, 0.164, 0.9866, 0.1602, 0.9866, 0.1602, 0.9772, 0.164, 0.9772, 0.164, 0.9312, 0.1602, 0.9312, 0.1602, 0.7723, 0.164, 0.7723, 0.5962, 4.721e-08, 0.632, 1.416e-07, 0.632, 0.7723, 0.5962, 0.7723, 0.6365, 0.8924, 0.6365, 0.9269, 0.4718, 0.9269, 0.4718, 0.8924, 0.8321, 1.18e-07, 0.8679, 1.652e-07, 0.8679, 0.7723, 0.8321, 0.7723, 0.8289, 9.442e-08, 0.8321, 1.18e-07, 0.8321, 0.7723, 0.8289, 0.7723, 0.6365, 0.8892, 0.6365, 0.8924, 0.4718, 0.8924, 0.4718, 0.8892, 0.593, 4.721e-08, 0.5962, 4.721e-08, 0.5962, 0.7723, 0.593, 0.7723, 0.9268, 0.7974, 0.9268, 0.7945, 0.9288, 0.7945, 0.9288, 0.7974, 0.6841, 0.8892, 0.6841, 0.8924, 0.6382, 0.8924, 0.6382, 0.8892, 0.1602, 0.9772, 0.1244, 0.9772, 0.1244, 0.9329, 0.1602, 0.9329, 0.1602, 0.9866, 0.1244, 0.9866, 0.1244, 0.9772, 0.1602, 0.9772, 0.1602, 0.9312, 0.1244, 0.9312, 0.1244, 0.7723, 0.1602, 0.7723, 0.7129, 0.8166, 0.7129, 0.8609, 0.7089, 0.8609, 0.7089, 0.8166, 0.2626, 0.8424, 0.2626, 0.8397, 0.2646, 0.8397, 0.2646, 0.8424, 0.5399, 9.442e-08, 0.574, 9.442e-08, 0.574, 0.7723, 0.5399, 0.7723, 0.6365, 0.838, 0.6365, 0.8709, 0.4718, 0.8709, 0.4718, 0.838, 0.7758, 2.361e-08, 0.8098, 9.442e-08, 0.8098, 0.7723, 0.7758, 0.7723, 0.1053, 0.9772, 0.1021, 0.9772, 0.1021, 0.9329, 0.1053, 0.9329, 0.1053, 0.9866, 0.1021, 0.9866, 0.1021, 0.9772, 0.1053, 0.9772, 0.1053, 0.9312, 0.1021, 0.9312, 0.1021, 0.7723, 0.1053, 0.7723, 0.7729, 7.082e-08, 0.7758, 2.361e-08, 0.7758, 0.7723, 0.7729, 0.7723, 0.6365, 0.8352, 0.6365, 0.838, 0.4718, 0.838, 0.4718, 0.8352, 0.537, 1.416e-07, 0.5399, 9.442e-08, 0.5399, 0.7723, 0.537, 0.7723, 0.8825, 0.8852, 0.8825, 0.8945, 0.8804, 0.8945, 0.8804, 0.8852, 0.6841, 0.8352, 0.6841, 0.838, 0.6382, 0.838, 0.6382, 0.8352, 0.1021, 0.9772, 0.06808, 0.9772, 0.06808, 0.9329, 0.1021, 0.9329, 0.1021, 0.9866, 0.06808, 0.9866, 0.06808, 0.9772, 0.1021, 0.9772, 0.1021, 0.9312, 0.06808, 0.9312, 0.06808, 0.7723, 0.1021, 0.7723, 0.9268, 0.7974, 0.9268, 0.8302, 0.9229, 0.8302, 0.9229, 0.7974, 0.8744, 0.8945, 0.8744, 0.8852, 0.8764, 0.8852, 0.8764, 0.8945, 0.4839, 0.0, 0.5185, 9.442e-08, 0.5185, 0.7723, 0.4839, 0.7723, 0.6365, 0.7839, 0.6365, 0.8173, 0.4718, 0.8173, 0.4718, 0.7839, 0.7198, 0.0, 0.7544, 7.082e-08, 0.7544, 0.7723, 0.7198, 0.7723, 0.0494, 0.9772, 0.04667, 0.9772, 0.04667, 0.9329, 0.0494, 0.9329, 0.0494, 0.9866, 0.04667, 0.9866, 0.04667, 0.9772, 0.0494, 0.9772, 0.0494, 0.9312, 0.04667, 0.9312, 0.04667, 0.7723, 0.0494, 0.7723, 0.7167, 0.0, 0.7198, 0.0, 0.7198, 0.7723, 0.7167, 0.7723, 0.6365, 0.7809, 0.6365, 0.7839, 0.4718, 0.7839, 0.4718, 0.7809, 0.4808, 0.0, 0.4839, 0.0, 0.4839, 0.7723, 0.4808, 0.7723, 0.8764, 0.8945, 0.8764, 0.8852, 0.8784, 0.8852, 0.8784, 0.8945, 0.6841, 0.7809, 0.6841, 0.7839, 0.6382, 0.7839, 0.6382, 0.7809, 0.04667, 0.9772, 0.01203, 0.9772, 0.01203, 0.9329, 0.04667, 0.9329, 0.04667, 0.9866, 0.01203, 0.9866, 0.01203, 0.9772, 0.04667, 0.9772, 0.04667, 0.9312, 0.01203, 0.9312, 0.01203, 0.7723, 0.04667, 0.7723, 0.4475, 0.8683, 0.4135, 0.8683, 0.4135, 0.8257, 0.4475, 0.8257, 0.2647, 0.8591, 0.297, 0.8591, 0.297, 0.9018, 0.2647, 0.9018, 0.3351, 0.8574, 0.368, 0.8574, 0.368, 0.9, 0.3351, 0.9, 0.9328, 0.7945, 0.9328, 0.8389, 0.9288, 0.8389, 0.9288, 0.7945, 0.9118, 0.8608, 0.9118, 0.828, 0.9158, 0.828, 0.9158, 0.8608, 0.4671, 0.8869, 0.4671, 0.8535, 0.471, 0.8535, 0.471, 0.8869, 0.9328, 0.8389, 0.9328, 0.8832, 0.9288, 0.8832, 0.9288, 0.8389, 0.3749, 0.8179, 0.3749, 0.8525, 0.3709, 0.8525, 0.3709, 0.8179, 0.7129, 0.7723, 0.7129, 0.8166, 0.7089, 0.8166, 0.7089, 0.7723, 0.9118, 0.828, 0.9118, 0.7945, 0.9158, 0.7945, 0.9158, 0.828, 0.8911, 0.8291, 0.8911, 0.7945, 0.8951, 0.7945, 0.8951, 0.8291, 0.334, 0.8609, 0.334, 0.9052, 0.33, 0.9052, 0.33, 0.8609, 0.04667, 0.9329, 0.01203, 0.9329, 0.01203, 0.9312, 0.04667, 0.9312, 0.6382, 0.7809, 0.6382, 0.7839, 0.6365, 0.7839, 0.6365, 0.7809, 0.0494, 0.9329, 0.04667, 0.9329, 0.04667, 0.9312, 0.0494, 0.9312, 0.9268, 0.8942, 0.9251, 0.8942, 0.9251, 0.8874, 0.9268, 0.8874, 0.1021, 0.9329, 0.06808, 0.9329, 0.06808, 0.9312, 0.1021, 0.9312, 0.6382, 0.8352, 0.6382, 0.838, 0.6365, 0.838, 0.6365, 0.8352, 0.1053, 0.9329, 0.1021, 0.9329, 0.1021, 0.9312, 0.1053, 0.9312, 0.9118, 0.828, 0.9118, 0.8608, 0.9047, 0.8608, 0.9047, 0.828, 0.1602, 0.9329, 0.1244, 0.9329, 0.1244, 0.9312, 0.1602, 0.9312, 0.6382, 0.8892, 0.6382, 0.8924, 0.6365, 0.8924, 0.6365, 0.8892, 0.8875, 0.892, 0.8857, 0.892, 0.8857, 0.8852, 0.8875, 0.8852, 0.164, 0.9329, 0.1602, 0.9329, 0.1602, 0.9312, 0.164, 0.9312, 0.008935, 0.9329, 5.503e-08, 0.9329, 5.503e-08, 0.9312, 0.008935, 0.9312, 0.6382, 0.9305, 0.6382, 1.0, 0.6365, 1.0, 0.6365, 0.9305, 0.4024, 0.7723, 0.4006, 0.7723, 0.4006, 4.721e-08, 0.4024, 4.721e-08, 0.06951, 0.7723, 0.06951, 0.0, 0.07125, 0.0, 0.07125, 0.7723, 0.9368, 0.8706, 0.9368, 0.8372, 0.9385, 0.8372, 0.9385, 0.8706, 0.935, 0.8717, 0.935, 0.8389, 0.9368, 0.8389, 0.9368, 0.8717, 0.8892, 0.8711, 0.8892, 0.9056, 0.8875, 0.9056, 0.8875, 0.8711, 0.9047, 0.8879, 0.9065, 0.8879, 0.9065, 0.8947, 0.9047, 0.8947, 0.9082, 0.8879, 0.91, 0.8879, 0.91, 0.8947, 0.9082, 0.8947, 0.9065, 0.8879, 0.9082, 0.8879, 0.9082, 0.8947, 0.9065, 0.8947, 0.9118, 0.7945, 0.9118, 0.828, 0.9047, 0.828, 0.9047, 0.7945, 0.368, 0.8908, 0.368, 0.8574, 0.3751, 0.8574, 0.3751, 0.8908, 0.9229, 0.7945, 0.9229, 0.8291, 0.9158, 0.8291, 0.9158, 0.7945, 0.8911, 0.7945, 0.8911, 0.8291, 0.884, 0.8291, 0.884, 0.7945, 0.9179, 0.8937, 0.9179, 0.8608, 0.9249, 0.8608, 0.9249, 0.8937, 0.8857, 0.892, 0.884, 0.892, 0.884, 0.8852, 0.8857, 0.8852, 0.04667, 1.0, 0.01203, 1.0, 0.01203, 0.9866, 0.04667, 0.9866, 0.7077, 0.7809, 0.7077, 0.7839, 0.6938, 0.7839, 0.6938, 0.7809, 0.0494, 1.0, 0.04667, 1.0, 0.04667, 0.9866, 0.0494, 0.9866, 0.7077, 0.7839, 0.7077, 0.8173, 0.6938, 0.8173, 0.6938, 0.7839, 0.1021, 1.0, 0.06808, 1.0, 0.06808, 0.9866, 0.1021, 0.9866, 0.7077, 0.8352, 0.7077, 0.838, 0.6938, 0.838, 0.6938, 0.8352, 0.1053, 1.0, 0.1021, 1.0, 0.1021, 0.9866, 0.1053, 0.9866, 0.7077, 0.838, 0.7077, 0.8709, 0.6938, 0.8709, 0.6938, 0.838, 0.1602, 1.0, 0.1244, 1.0, 0.1244, 0.9866, 0.1602, 0.9866, 0.7077, 0.8892, 0.7077, 0.8924, 0.6938, 0.8924, 0.6938, 0.8892, 0.164, 1.0, 0.1602, 1.0, 0.1602, 0.9866, 0.164, 0.9866, 0.7077, 0.8924, 0.7077, 0.9269, 0.6938, 0.9269, 0.6938, 0.8924, 2.278e-07, 0.7723, 0.0, 4.721e-08, 0.01392, 4.721e-08, 0.01392, 0.7723, 0.4719, 0.7723, 0.458, 0.7723, 0.458, 0.0, 0.4719, 0.0, 0.7077, 0.9305, 0.7077, 1.0, 0.6938, 1.0, 0.6938, 0.9305, 0.008935, 1.0, 9.783e-08, 1.0, 8.56e-08, 0.9866, 0.008935, 0.9866, 0.7077, 0.9269, 0.7077, 0.9305, 0.6938, 0.9305, 0.6938, 0.9269, 0.2359, 1.0, 0.164, 1.0, 0.164, 0.9866, 0.2359, 0.9866, 0.6382, 0.9269, 0.6382, 0.9305, 0.6365, 0.9305, 0.6365, 0.9269, 0.2359, 0.9329, 0.164, 0.9329, 0.164, 0.9312, 0.2359, 0.9312, 0.2359, 0.9312, 0.164, 0.9312, 0.164, 0.7723, 0.2359, 0.7723, 0.2359, 0.9866, 0.164, 0.9866, 0.164, 0.9772, 0.2359, 0.9772, 0.2359, 0.9772, 0.164, 0.9772, 0.164, 0.9329, 0.2359, 0.9329, 0.6841, 0.9269, 0.6841, 0.9305, 0.6382, 0.9305, 0.6382, 0.9269, 0.9268, 0.8302, 0.9268, 0.7974, 0.9288, 0.7974, 0.9288, 0.8302, 0.632, 1.416e-07, 0.6358, 9.442e-08, 0.6358, 0.7723, 0.632, 0.7723, 0.6365, 0.9269, 0.6365, 0.9305, 0.4718, 0.9305, 0.4718, 0.9269, 0.8679, 1.652e-07, 0.8716, 1.416e-07, 0.8716, 0.7723, 0.8679, 0.7723, 0.7077, 0.8739, 0.7077, 0.8892, 0.6938, 0.8892, 0.6938, 0.8739, 0.1244, 1.0, 0.1212, 1.0, 0.1212, 0.9866, 0.1244, 0.9866, 0.6382, 0.8739, 0.6382, 0.8892, 0.6365, 0.8892, 0.6365, 0.8739, 0.1244, 0.9329, 0.1212, 0.9329, 0.1212, 0.9312, 0.1244, 0.9312, 0.1244, 0.9312, 0.1212, 0.9312, 0.1212, 0.7723, 0.1244, 0.7723, 0.1244, 0.9866, 0.1212, 0.9866, 0.1212, 0.9772, 0.1244, 0.9772, 0.1244, 0.9772, 0.1212, 0.9772, 0.1212, 0.9329, 0.1244, 0.9329, 0.6841, 0.8739, 0.6841, 0.8892, 0.6382, 0.8892, 0.6382, 0.8739, 0.6938, 0.8739, 0.6938, 0.8892, 0.6841, 0.8892, 0.6841, 0.8739, 0.5771, 9.442e-08, 0.593, 4.721e-08, 0.593, 0.7723, 0.5771, 0.7723, 0.6365, 0.8739, 0.6365, 0.8892, 0.4718, 0.8892, 0.4718, 0.8739, 0.813, 1.18e-07, 0.8289, 9.442e-08, 0.8289, 0.7723, 0.813, 0.7723, 0.8098, 9.442e-08, 0.813, 1.18e-07, 0.813, 0.7723, 0.8098, 0.7723, 0.6365, 0.8709, 0.6365, 0.8739, 0.4718, 0.8739, 0.4718, 0.8709, 0.574, 9.442e-08, 0.5771, 9.442e-08, 0.5771, 0.7723, 0.574, 0.7723, 0.2646, 0.8016, 0.2646, 0.8361, 0.2626, 0.8361, 0.2626, 0.8016, 0.6841, 0.8709, 0.6841, 0.8739, 0.6382, 0.8739, 0.6382, 0.8709, 0.6382, 0.8709, 0.6382, 0.8739, 0.6365, 0.8739, 0.6365, 0.8709, 0.7077, 0.8709, 0.7077, 0.8739, 0.6938, 0.8739, 0.6938, 0.8709, 0.1212, 1.0, 0.1053, 1.0, 0.1053, 0.9866, 0.1212, 0.9866, 0.1212, 0.9329, 0.1053, 0.9329, 0.1053, 0.9312, 0.1212, 0.9312, 0.1212, 0.9312, 0.1053, 0.9312, 0.1053, 0.7723, 0.1212, 0.7723, 0.1212, 0.9866, 0.1053, 0.9866, 0.1053, 0.9772, 0.1212, 0.9772, 0.1212, 0.9772, 0.1053, 0.9772, 0.1053, 0.9329, 0.1212, 0.9329, 0.7077, 0.82, 0.7077, 0.8352, 0.6938, 0.8352, 0.6938, 0.82, 0.06808, 1.0, 0.06516, 1.0, 0.06516, 0.9866, 0.06808, 0.9866, 0.6382, 0.82, 0.6382, 0.8352, 0.6365, 0.8352, 0.6365, 0.82, 0.06808, 0.9329, 0.06516, 0.9329, 0.06516, 0.9312, 0.06808, 0.9312, 0.06808, 0.9312, 0.06516, 0.9312, 0.06516, 0.7723, 0.06808, 0.7723, 0.06808, 0.9866, 0.06516, 0.9866, 0.06516, 0.9772, 0.06808, 0.9772, 0.06808, 0.9772, 0.06516, 0.9772, 0.06516, 0.9329, 0.06808, 0.9329, 0.6841, 0.82, 0.6841, 0.8352, 0.6382, 0.8352, 0.6382, 0.82, 0.6938, 0.82, 0.6938, 0.8352, 0.6841, 0.8352, 0.6841, 0.82, 0.5213, 9.442e-08, 0.537, 1.416e-07, 0.537, 0.7723, 0.5213, 0.7723, 0.6365, 0.82, 0.6365, 0.8352, 0.4718, 0.8352, 0.4718, 0.82, 0.7571, 7.082e-08, 0.7729, 7.082e-08, 0.7729, 0.7723, 0.7571, 0.7723, 0.7544, 7.082e-08, 0.7571, 7.082e-08, 0.7571, 0.7723, 0.7544, 0.7723, 0.6365, 0.8173, 0.6365, 0.82, 0.4718, 0.82, 0.4718, 0.8173, 0.5185, 9.442e-08, 0.5213, 9.442e-08, 0.5213, 0.7723, 0.5185, 0.7723, 0.2626, 0.8758, 0.2626, 0.8424, 0.2646, 0.8424, 0.2646, 0.8758, 0.6841, 0.8173, 0.6841, 0.82, 0.6382, 0.82, 0.6382, 0.8173, 0.6382, 0.8173, 0.6382, 0.82, 0.6365, 0.82, 0.6365, 0.8173, 0.7077, 0.8173, 0.7077, 0.82, 0.6938, 0.82, 0.6938, 0.8173, 0.06516, 1.0, 0.0494, 1.0, 0.0494, 0.9866, 0.06516, 0.9866, 0.06516, 0.9329, 0.0494, 0.9329, 0.0494, 0.9312, 0.06516, 0.9312, 0.06516, 0.9312, 0.0494, 0.9312, 0.0494, 0.7723, 0.06516, 0.7723, 0.06516, 0.9866, 0.0494, 0.9866, 0.0494, 0.9772, 0.06516, 0.9772, 0.06516, 0.9772, 0.0494, 0.9772, 0.0494, 0.9329, 0.06516, 0.9329, 0.01203, 1.0, 0.008935, 1.0, 0.008935, 0.9866, 0.01203, 0.9866, 0.7077, 0.7723, 0.7077, 0.7809, 0.6938, 0.7809, 0.6938, 0.7723, 0.01203, 0.9329, 0.008935, 0.9329, 0.008935, 0.9312, 0.01203, 0.9312, 0.6382, 0.7723, 0.6382, 0.7809, 0.6365, 0.7809, 0.6365, 0.7723, 0.6841, 0.7723, 0.6841, 0.7809, 0.6382, 0.7809, 0.6382, 0.7723, 0.6938, 0.7723, 0.6938, 0.7809, 0.6841, 0.7809, 0.6841, 0.7723, 0.4719, 4.721e-08, 0.4808, 0.0, 0.4808, 0.7723, 0.4719, 0.7723, 0.6365, 0.7723, 0.6365, 0.7809, 0.4718, 0.7809, 0.4718, 0.7723, 0.7077, 2.361e-08, 0.7167, 0.0, 0.7167, 0.7723, 0.7077, 0.7723, 0.01203, 0.9772, 0.008935, 0.9772, 0.008935, 0.9329, 0.01203, 0.9329, 0.01203, 0.9866, 0.008935, 0.9866, 0.008935, 0.9772, 0.01203, 0.9772, 0.01203, 0.9312, 0.008935, 0.9312, 0.008935, 0.7723, 0.01203, 0.7723, 0.8744, 0.8327, 0.8744, 0.7982, 0.884, 0.7982, 0.884, 0.8327, 0.8744, 0.8358, 0.8744, 0.8327, 0.884, 0.8327, 0.884, 0.8358, 0.8951, 0.8695, 0.8951, 0.8367, 0.9047, 0.8367, 0.9047, 0.8695, 0.8951, 0.8723, 0.8951, 0.8695, 0.9047, 0.8695, 0.9047, 0.8723, 0.8951, 0.8306, 0.8951, 0.7972, 0.9047, 0.7972, 0.9047, 0.8306, 0.8951, 0.8336, 0.8951, 0.8306, 0.9047, 0.8306, 0.9047, 0.8336, 0.8744, 0.7982, 0.8744, 0.7945, 0.884, 0.7945, 0.884, 0.7982, 0.8951, 0.8367, 0.8951, 0.8336, 0.9047, 0.8336, 0.9047, 0.8367, 0.8951, 0.7972, 0.8951, 0.7945, 0.9047, 0.7945, 0.9047, 0.7972, 0.2626, 0.8788, 0.2626, 0.8758, 0.2646, 0.8758, 0.2646, 0.8788, 0.3749, 0.8561, 0.3749, 0.8525, 0.3769, 0.8525, 0.3769, 0.8561, 0.4098, 0.8797, 0.4098, 0.8891, 0.4078, 0.8891, 0.4078, 0.8797, 0.4671, 0.8535, 0.4671, 0.8869, 0.465, 0.8869, 0.465, 0.8535, 0.2646, 0.7985, 0.2646, 0.8016, 0.2626, 0.8016, 0.2626, 0.7985, 0.2646, 0.8361, 0.2646, 0.8397, 0.2626, 0.8397, 0.2626, 0.8361, 0.3771, 0.8602, 0.3771, 0.893, 0.3751, 0.893, 0.3751, 0.8602, 0.8784, 0.8945, 0.8784, 0.8852, 0.8804, 0.8852, 0.8804, 0.8945, 0.4118, 0.8797, 0.4118, 0.8891, 0.4098, 0.8891, 0.4098, 0.8797, 0.3749, 0.8179, 0.3749, 0.8148, 0.3769, 0.8148, 0.3769, 0.8179, 0.3749, 0.8525, 0.3749, 0.8179, 0.3769, 0.8179, 0.3769, 0.8525, 0.3771, 0.893, 0.3771, 0.8961, 0.3751, 0.8961, 0.3751, 0.893, 0.4671, 0.8869, 0.4671, 0.8899, 0.465, 0.8899, 0.465, 0.8869, 0.3771, 0.8574, 0.3771, 0.8602, 0.3751, 0.8602, 0.3751, 0.8574, 0.9268, 0.8333, 0.9268, 0.8302, 0.9288, 0.8302, 0.9288, 0.8333, 0.297, 0.9035, 0.297, 0.8591, 0.3001, 0.8591, 0.3001, 0.9035, 0.9402, 0.7945, 0.9402, 0.8257, 0.9385, 0.8257, 0.9385, 0.7945, 0.8712, 0.8942, 0.8712, 0.8613, 0.8742, 0.8613, 0.8742, 0.8942, 0.9402, 0.8717, 0.9402, 0.9029, 0.9385, 0.9029, 0.9385, 0.8717, 0.4027, 0.8996, 0.4027, 0.8667, 0.4058, 0.8667, 0.4058, 0.8996, 0.7814, 0.8613, 0.7814, 0.9039, 0.7796, 0.9039, 0.7796, 0.8613, 0.8273, 0.8613, 0.8273, 0.9039, 0.8256, 0.9039, 0.8256, 0.8613, 0.756, 0.9056, 0.756, 0.8613, 0.759, 0.8613, 0.759, 0.9056, 0.9258, 0.8832, 0.9258, 0.8389, 0.9288, 0.8389, 0.9288, 0.8832, 0.9368, 0.8372, 0.9368, 0.7945, 0.9385, 0.7945, 0.9385, 0.8372, 0.9368, 0.9034, 0.9368, 0.8717, 0.9385, 0.8717, 0.9385, 0.9034, 0.712, 0.8609, 0.712, 0.9052, 0.7089, 0.9052, 0.7089, 0.8609, 0.3002, 0.7731, 0.3002, 0.8157, 0.2994, 0.8166, 0.2994, 0.7723, 0.3002, 0.8157, 0.3343, 0.8157, 0.3351, 0.8166, 0.2994, 0.8166, 0.3343, 0.7731, 0.3002, 0.7731, 0.2994, 0.7723, 0.3351, 0.7723, 0.3343, 0.8157, 0.3343, 0.7731, 0.3351, 0.7723, 0.3351, 0.8166, 0.3337, 0.8601, 0.3337, 0.8175, 0.3346, 0.8166, 0.3346, 0.8609, 0.3337, 0.8175, 0.3014, 0.8175, 0.3005, 0.8166, 0.3346, 0.8166, 0.3014, 0.8601, 0.3337, 0.8601, 0.3346, 0.8609, 0.3005, 0.8609, 0.3014, 0.8175, 0.3014, 0.8601, 0.3005, 0.8609, 0.3005, 0.8166, 0.2656, 0.7731, 0.2656, 0.8157, 0.2647, 0.8166, 0.2647, 0.7723, 0.2656, 0.8157, 0.2985, 0.8157, 0.2994, 0.8166, 0.2647, 0.8166, 0.2985, 0.7731, 0.2656, 0.7731, 0.2647, 0.7723, 0.2994, 0.7723, 0.2985, 0.8157, 0.2985, 0.7731, 0.2994, 0.7723, 0.2994, 0.8166, 0.7796, 0.8613, 0.7796, 0.9056, 0.7766, 0.9056, 0.7766, 0.8613, 0.8025, 0.9039, 0.8025, 0.8613, 0.8043, 0.8613, 0.8043, 0.9039, 0.7312, 0.9039, 0.7312, 0.8613, 0.7329, 0.8613, 0.7329, 0.9039, 0.7329, 0.9056, 0.7329, 0.8613, 0.736, 0.8613, 0.736, 0.9056, 0.8225, 0.8959, 0.8225, 0.8613, 0.8256, 0.8613, 0.8256, 0.8959, 0.7542, 0.9039, 0.7542, 0.8613, 0.756, 0.8613, 0.756, 0.9039, 0.9333, 0.8717, 0.9333, 0.8389, 0.935, 0.8389, 0.935, 0.8717, 0.7995, 0.8947, 0.7995, 0.8613, 0.8025, 0.8613, 0.8025, 0.8947, 0.8195, 0.8959, 0.8195, 0.8613, 0.8225, 0.8613, 0.8225, 0.8959, 0.9368, 0.8717, 0.9368, 0.9034, 0.935, 0.9034, 0.935, 0.8717, 0.9333, 0.9045, 0.9333, 0.8717, 0.935, 0.8717, 0.935, 0.9045, 0.7995, 0.8613, 0.7995, 0.8948, 0.7964, 0.8948, 0.7964, 0.8613, 0.9158, 0.8349, 0.9232, 0.8349, 0.9232, 0.8478, 0.9158, 0.8478, 0.9705, 0.9487, 0.9705, 0.7431, 0.9839, 0.7431, 0.9839, 0.9487, 0.8282, 0.8786, 0.8356, 0.8786, 0.8356, 0.8916, 0.8282, 0.8916, 0.9839, 0.9487, 0.9839, 0.7431, 0.9973, 0.7431, 0.9973, 0.9487, 0.9852, 0.4112, 0.9926, 0.4112, 0.9926, 0.6167, 0.9852, 0.6167, 0.9852, 0.2056, 0.9926, 0.2056, 0.9926, 0.4112, 0.9852, 0.4112, 0.9232, 0.8608, 0.9158, 0.8608, 0.9158, 0.8478, 0.9232, 0.8478, 0.9705, 0.7431, 0.9705, 0.9487, 0.957, 0.9487, 0.957, 0.7431, 0.7821, 0.8786, 0.7895, 0.8786, 0.7895, 0.8916, 0.7821, 0.8916, 0.9436, 0.9487, 0.9436, 0.7431, 0.957, 0.7431, 0.957, 0.9487, 0.9926, 1.77e-08, 1.0, 0.0, 1.0, 0.2055, 0.9926, 0.2055, 0.9926, 0.2056, 0.9852, 0.2056, 0.9852, 0.0, 0.9926, 0.0, 0.7821, 0.8613, 0.7964, 0.8613, 0.7964, 0.8786, 0.7821, 0.8786, 0.8569, 0.8786, 0.8425, 0.8786, 0.8425, 0.8613, 0.8569, 0.8613, 0.736, 0.8783, 0.7503, 0.8783, 0.7503, 0.8955, 0.736, 0.8955, 0.8282, 0.8613, 0.8425, 0.8613, 0.8425, 0.8786, 0.8282, 0.8786, 0.7519, 0.8767, 0.7535, 0.8783, 0.736, 0.8783, 0.7376, 0.8767, 0.8052, 0.8924, 0.8052, 0.8786, 0.8195, 0.8786, 0.8195, 0.8924, 0.7376, 0.8767, 0.7376, 0.8629, 0.7519, 0.8629, 0.7519, 0.8767, 0.7288, 0.8767, 0.7304, 0.8783, 0.7129, 0.8783, 0.7145, 0.8767, 0.7376, 0.8629, 0.736, 0.8613, 0.7535, 0.8613, 0.7519, 0.8629, 0.7145, 0.8629, 0.7129, 0.8613, 0.7304, 0.8613, 0.7288, 0.8629, 0.864, 0.8955, 0.862, 0.8955, 0.862, 0.8786, 0.864, 0.8786, 0.866, 0.8955, 0.864, 0.8955, 0.864, 0.8786, 0.866, 0.8786, 0.8692, 0.8955, 0.8672, 0.8955, 0.8672, 0.8786, 0.8692, 0.8786, 0.2646, 0.8957, 0.2626, 0.8957, 0.2626, 0.8788, 0.2646, 0.8788, 0.7288, 0.8629, 0.7304, 0.8613, 0.7304, 0.8783, 0.7288, 0.8767, 0.7145, 0.8767, 0.7129, 0.8783, 0.7129, 0.8613, 0.7145, 0.8629, 0.7519, 0.8629, 0.7535, 0.8613, 0.7535, 0.8783, 0.7519, 0.8767, 0.7376, 0.8767, 0.736, 0.8783, 0.736, 0.8613, 0.7376, 0.8629, 0.4058, 0.8667, 0.4132, 0.8667, 0.4132, 0.8797, 0.4058, 0.8797, 0.9436, 0.7431, 0.9436, 0.0, 0.957, 0.0, 0.957, 0.7431, 0.8949, 0.8711, 0.8875, 0.8711, 0.8875, 0.8581, 0.8949, 0.8581, 0.957, 0.7431, 0.957, 0.0, 0.9705, 0.0, 0.9705, 0.7431, 0.9852, 0.7431, 0.9778, 0.7431, 0.9778, 0.0, 0.9852, 0.0, 0.9778, 0.7431, 0.9705, 0.7431, 0.9705, 0.0, 0.9778, 2.361e-08, 0.8052, 0.8613, 0.8195, 0.8613, 0.8195, 0.8786, 0.8052, 0.8786, 0.8569, 0.8613, 0.8712, 0.8613, 0.8712, 0.8786, 0.8569, 0.8786, 0.7129, 0.8783, 0.7272, 0.8783, 0.7272, 0.8955, 0.7129, 0.8955, 0.8904, 0.8723, 0.9047, 0.8723, 0.9047, 0.8896, 0.8904, 0.8896, 0.775, 0.8767, 0.7766, 0.8783, 0.759, 0.8783, 0.7607, 0.8767, 0.759, 0.8921, 0.759, 0.8783, 0.7734, 0.8783, 0.7734, 0.8921, 0.7607, 0.8767, 0.7607, 0.8629, 0.775, 0.8629, 0.775, 0.8767, 0.4634, 0.8662, 0.465, 0.8678, 0.4475, 0.8678, 0.4491, 0.8662, 0.7607, 0.8629, 0.759, 0.8613, 0.7766, 0.8613, 0.775, 0.8629, 0.4491, 0.8524, 0.4475, 0.8509, 0.465, 0.8509, 0.4634, 0.8524, 0.86, 0.8786, 0.862, 0.8786, 0.862, 0.8955, 0.86, 0.8955, 0.8743, 0.856, 0.8723, 0.856, 0.8723, 0.8391, 0.8743, 0.8391, 0.8692, 0.8786, 0.8712, 0.8786, 0.8712, 0.8955, 0.8692, 0.8955, 0.4078, 0.8967, 0.4058, 0.8967, 0.4058, 0.8797, 0.4078, 0.8797, 0.4634, 0.8524, 0.465, 0.8509, 0.465, 0.8678, 0.4634, 0.8662, 0.4491, 0.8662, 0.4475, 0.8678, 0.4475, 0.8509, 0.4491, 0.8524, 0.775, 0.8629, 0.7766, 0.8613, 0.7766, 0.8783, 0.775, 0.8767, 0.7607, 0.8767, 0.759, 0.8783, 0.759, 0.8613, 0.7607, 0.8629, 0.3005, 0.902, 0.3005, 0.8609, 0.33, 0.8609, 0.33, 0.902, 0.3005, 0.8451, 0.2647, 0.8591, 0.2647, 0.8166, 0.3005, 0.8166, 0.3351, 0.7723, 0.3777, 0.7723, 0.3777, 0.8148, 0.3351, 0.8148, 0.3351, 0.8148, 0.3709, 0.8289, 0.3709, 0.8574, 0.3351, 0.8574, 0.4193, 0.7784, 0.4247, 0.7723, 0.4247, 0.8257, 0.4193, 0.8195, 0.3777, 0.8667, 0.3777, 0.8257, 0.4135, 0.8257, 0.4135, 0.8667, 0.4663, 0.7784, 0.4663, 0.8195, 0.43, 0.8195, 0.43, 0.7784, 0.43, 0.7784, 0.4247, 0.7723, 0.4718, 0.7723, 0.4663, 0.7784, 0.4193, 0.8195, 0.4247, 0.8257, 0.3777, 0.8257, 0.3832, 0.8195, 0.4663, 0.8195, 0.4718, 0.8257, 0.4247, 0.8257, 0.43, 0.8195, 0.9251, 0.8389, 0.9258, 0.8389, 0.9258, 0.8874, 0.9251, 0.8874, 0.4718, 0.8791, 0.4712, 0.8791, 0.4712, 0.8257, 0.4718, 0.8257, 0.7089, 0.8257, 0.7083, 0.8257, 0.7083, 0.7723, 0.7089, 0.7723, 0.7082, 0.8257, 0.7089, 0.8257, 0.7089, 0.8742, 0.7082, 0.8742, 0.3832, 0.8195, 0.3777, 0.8257, 0.3777, 0.7723, 0.3832, 0.7784, 0.43, 0.8195, 0.4247, 0.8257, 0.4247, 0.7723, 0.43, 0.7784, 0.4663, 0.7784, 0.4718, 0.7723, 0.4718, 0.8257, 0.4663, 0.8195, 0.3832, 0.7784, 0.3777, 0.7723, 0.4247, 0.7723, 0.4193, 0.7784, 0.8875, 0.8852, 0.8744, 0.8852, 0.8744, 0.8581, 0.8875, 0.8581, 0.9179, 0.8608, 0.9179, 0.8879, 0.9047, 0.8879, 0.9047, 0.8608, 0.7128, 0.8736, 0.712, 0.8736, 0.712, 0.8609, 0.7128, 0.8609, 0.8713, 0.8391, 0.8721, 0.8391, 0.8721, 0.8517, 0.8713, 0.8517, 0.8935, 0.8577, 0.8927, 0.8577, 0.8927, 0.8307, 0.8935, 0.8307, 0.334, 0.8609, 0.3348, 0.8609, 0.3348, 0.888, 0.334, 0.888])
me_cube_014.materials.append(mat_tower_brick)
me_cube_014.materials.append(mat_tower_roof)
me_cube_014.materials.append(mat_tower_glass)
me_cube_014.materials.append(mat_tower_vent)
me_cube_014.use_remesh_preserve_volume = False
me_cube_014.use_remesh_preserve_attributes = False
me_cube_014.use_mirror_vertex_groups = False
me_cube_014.update()

# ---- objects
ob_lamp = bpy.data.objects.new('Lamp', light_lamp)
ob_camera = bpy.data.objects.new('Camera', cam_camera)
ob_towerblock = bpy.data.objects.new('towerblock', me_cube_014)

# ---- transforms, parenting, visibility, modifiers, constraints
ob_lamp.location = (4.076, 1.005, 5.904)
ob_lamp.rotation_euler = (0.6503, 0.05522, 1.866)
ob_lamp.lock_rotations_4d = False
ob_lamp.empty_display_type = 'ARROWS'
ob_lamp.color = (0.0, 0.0, 0.0, 0.0)
ob_lamp.lineart.crease_threshold = 0.0
ob_camera.location = (7.481, -6.508, 5.344)
ob_camera.rotation_euler = (1.109, 0.0, 0.8149)
ob_camera.lock_rotations_4d = False
ob_camera.empty_display_type = 'ARROWS'
ob_camera.color = (0.0, 0.0, 0.0, 0.0)
ob_camera.display_type = 'WIRE'
ob_camera.lineart.crease_threshold = 0.0
ob_towerblock.location = (3.215, 0.7742, 4.073)
ob_towerblock.lineart.crease_threshold = 0.0

# ---- collection membership
col_collection_1.objects.link(ob_lamp)
col_collection_1.objects.link(ob_camera)
col_collection_10.objects.link(ob_towerblock)

# ---- scene / render settings (as saved in the file)
scene.camera = ob_camera
scene.frame_start = 1; scene.frame_end = 250; scene.frame_set(1)
scene.render.engine = 'BLENDER_EEVEE_NEXT'
scene.render.resolution_percentage = 50
scene.render.dither_intensity = 0.0
scene.cycles.use_denoising = False
scene.cycles.samples = 128
scene.cycles.sampling_pattern = 'TABULATED_SOBOL'
scene.cycles.use_adaptive_sampling = False
scene.cycles.use_light_tree = False
scene.cycles.blur_glossy = 0.0
scene.cycles.sample_clamp_indirect = 0.0
scene.view_settings.view_transform = 'Standard'
bpy.context.view_layer.update()
